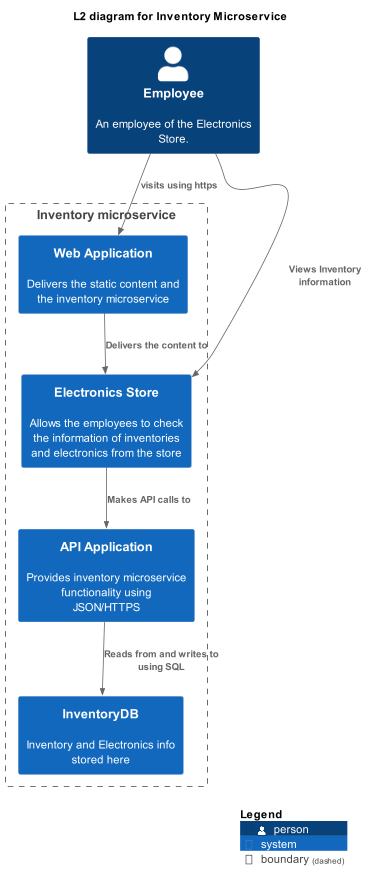

The diagram above was rendered by PlantUML. Its source (embedded in the PNG):
@startuml
!includeurl https://raw.githubusercontent.com/RicardoNiepel/C4-PlantUML/master/C4_Context.puml
title L2 diagram for Inventory Microservice
Person(employee, "Employee", "An employee of the Electronics Store.")
Boundary(Client_boundary, "Inventory microservice") {
    System(system, "Electronics Store", "Allows the employees to check the information of the inventories and electronics from the store")
    System(database, "InventoryDB", "Inventory and Electronics info stored here")
    System(web, "Web Application", "Delivers the static content and the inventory microservice")
    System(api, "API Application", "Provides inventory microservice functionality using JSON/HTTPS")

}
System(system, "Electronics Store", "Allows the employees to check the information of inventories and electronics from the store")
System(database, "InventoryDB", "Inventory and Electronics info stored here")
System(web, "Web Application", "Delivers the static content and the inventory microservice")
System(api, "API Application", "Provides inventory microservice functionality using JSON/HTTPS")

Rel(employee, system, "Views Inventory information")
Rel(employee, web, "visits using https")
Rel(system, api, "Makes API calls to")
Rel(api, database, "Reads from and writes to using SQL")
Rel(web, system, "Delivers the content to ")

SHOW_LEGEND()
@enduml